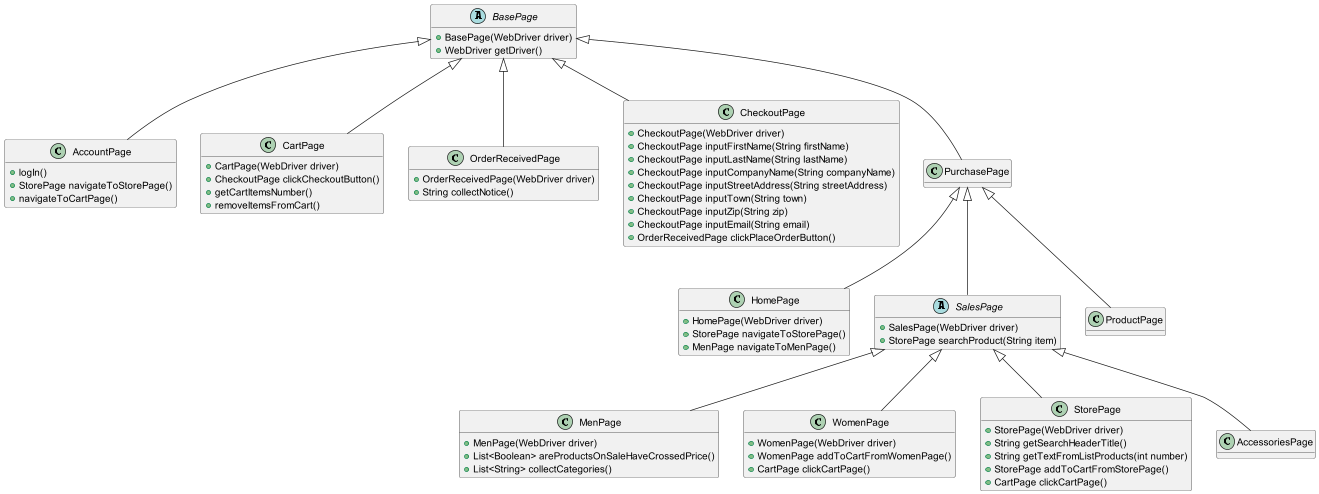

The diagram above was rendered by PlantUML. Its source (embedded in the PNG):
@startuml
'https://plantuml.com/class-diagram

 hide fields

abstract class BasePage {
- WebDriver driver
# quickLinksHome: By
# quickLinksAbout: By
# quickLinksMyAccount: By
# quickLinksCart: By
# quickLinksContactUs: By

# forHerWomen: By
# forHerWomenJeans: By
# forHerWomenShirts: By
# forHerWomenShoes: By
# forHerAccessories: By

# forHimMen: By
# forHimMenJeans: By
# forHimMenShirts: By
# forHimMenShoes: By
# forHimAccessories: By

# appStoreIcon: By
# googlePlayIcon: By

# headerHome: By
# headerStore: By
# headerMen: By
# headerWomen: By
# headerAccessories: By
# headerAccount: By
# headerAbout: By
# headerContactUs: By
# headerCartButton: By

+ BasePage(WebDriver driver)
+ WebDriver getDriver()

}
class AccountPage {
# emailField: By
# passwordField: By
# loginButton: By
# storePageLink: By
# cartIcon: By
+ logIn()
+ StorePage navigateToStorePage()
+ navigateToCartPage()
}

class CartPage {
# checkoutButton: By
# cartIcon: By
# removeButton: By
+ CartPage(WebDriver driver)
+ CheckoutPage clickCheckoutButton()
+ getCartItemsNumber()
+ removeItemsFromCart()
}

class OrderReceivedPage {
# notice: By

+ OrderReceivedPage(WebDriver driver)
+ String collectNotice()

}

class HomePage{
# shopButton: By
# manCategory: By
# accountHeaderLink: By

+ HomePage(WebDriver driver)
+ StorePage navigateToStorePage()
+ MenPage navigateToMenPage()
+ AccountPage navigateToAccountPage

}

class MenPage{
# singleItemContainer: By
# saleTag: By
# crossedOutPrice: By

+ MenPage(WebDriver driver)
+ List<Boolean> areProductsOnSaleHaveCrossedPrice()
+ List<String> collectCategories()

}

class WomenPage{
# addToCartButton: By
# cartButton: By

+ WomenPage(WebDriver driver)
+ WomenPage addToCartFromWomenPage()
+ CartPage clickCartPage()

}

abstract class SalesPage{
# searchField: By
# searchButton: By

+ SalesPage(WebDriver driver)
+ StorePage searchProduct(String item)

}

class CheckoutPage{
# firstNameField: By
# lastNameField: By
# companyNameField: By
# streetAddressField: By
# townField: By
# zipField: By
# emailField: By
# placeOrderButton: By
+ CheckoutPage(WebDriver driver)
+ CheckoutPage inputFirstName(String firstName)
+ CheckoutPage inputLastName(String lastName)
+ CheckoutPage inputCompanyName(String companyName)
+ CheckoutPage inputStreetAddress(String streetAddress)
+ CheckoutPage inputTown(String town)
+ CheckoutPage inputZip(String zip)
+ CheckoutPage inputEmail(String email)
+ OrderReceivedPage clickPlaceOrderButton()
}
class StorePage{
# headerTitle: By
# loopProducts: By
# addToCartButton: By
# cartButton" By

+ StorePage(WebDriver driver)
+ String getSearchHeaderTitle()
+ String getTextFromListProducts(int number)
+ StorePage addToCartFromStorePage()
+ CartPage clickCartPage()
}

BasePage <|-- AccountPage
BasePage <|-- CartPage
BasePage <|-- CheckoutPage
BasePage <|-- OrderReceivedPage
BasePage <|-- PurchasePage

PurchasePage <|-- HomePage
PurchasePage <|-- ProductPage
PurchasePage <|-- SalesPage

SalesPage <|-- MenPage
SalesPage <|-- WomenPage
SalesPage <|-- StorePage
SalesPage <|-- AccessoriesPage

@enduml